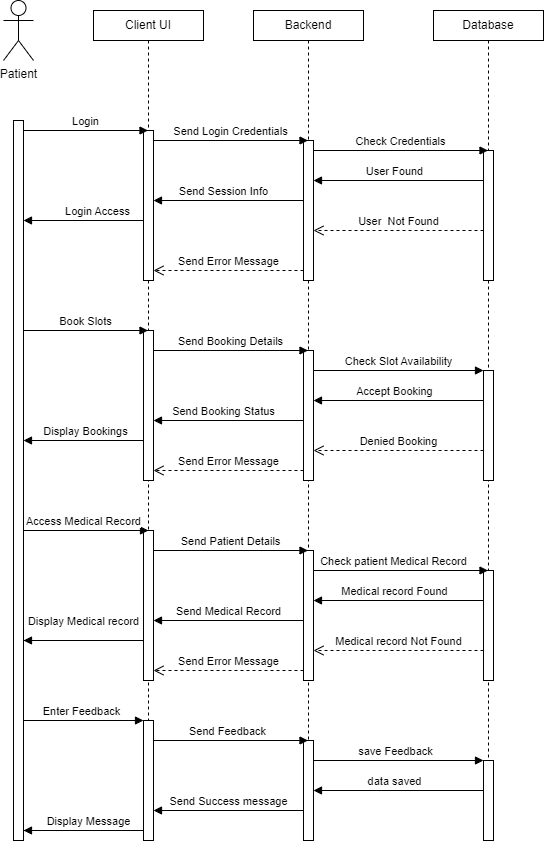

The diagram above was exported from draw.io. Its source (the exported page's mxGraphModel, read from the mxfile embedded in the PNG):
<mxGraphModel dx="1050" dy="522" grid="1" gridSize="10" guides="1" tooltips="1" connect="1" arrows="1" fold="1" page="1" pageScale="1" pageWidth="850" pageHeight="1100" math="0" shadow="0">
  <root>
    <mxCell id="0" />
    <mxCell id="1" parent="0" />
    <mxCell id="aM9ryv3xv72pqoxQDRHE-1" value="Client UI" style="shape=umlLifeline;perimeter=lifelinePerimeter;whiteSpace=wrap;html=1;container=0;dropTarget=0;collapsible=0;recursiveResize=0;outlineConnect=0;portConstraint=eastwest;newEdgeStyle={&quot;edgeStyle&quot;:&quot;elbowEdgeStyle&quot;,&quot;elbow&quot;:&quot;vertical&quot;,&quot;curved&quot;:0,&quot;rounded&quot;:0};size=30;" parent="1" vertex="1">
      <mxGeometry x="160" y="50" width="110" height="830" as="geometry" />
    </mxCell>
    <mxCell id="1VZznUZgQH9qCdTWh46F-17" value="" style="html=1;points=[[0,0,0,0,5],[0,1,0,0,-5],[1,0,0,0,5],[1,1,0,0,-5]];perimeter=orthogonalPerimeter;outlineConnect=0;targetShapes=umlLifeline;portConstraint=eastwest;newEdgeStyle={&quot;curved&quot;:0,&quot;rounded&quot;:0};" parent="aM9ryv3xv72pqoxQDRHE-1" vertex="1">
      <mxGeometry x="50" y="120" width="10" height="150" as="geometry" />
    </mxCell>
    <mxCell id="1VZznUZgQH9qCdTWh46F-32" value="" style="html=1;points=[[0,0,0,0,5],[0,1,0,0,-5],[1,0,0,0,5],[1,1,0,0,-5]];perimeter=orthogonalPerimeter;outlineConnect=0;targetShapes=umlLifeline;portConstraint=eastwest;newEdgeStyle={&quot;curved&quot;:0,&quot;rounded&quot;:0};" parent="aM9ryv3xv72pqoxQDRHE-1" vertex="1">
      <mxGeometry x="50" y="320" width="10" height="150" as="geometry" />
    </mxCell>
    <mxCell id="1VZznUZgQH9qCdTWh46F-43" value="" style="html=1;points=[[0,0,0,0,5],[0,1,0,0,-5],[1,0,0,0,5],[1,1,0,0,-5]];perimeter=orthogonalPerimeter;outlineConnect=0;targetShapes=umlLifeline;portConstraint=eastwest;newEdgeStyle={&quot;curved&quot;:0,&quot;rounded&quot;:0};" parent="aM9ryv3xv72pqoxQDRHE-1" vertex="1">
      <mxGeometry x="50" y="520" width="10" height="150" as="geometry" />
    </mxCell>
    <mxCell id="1VZznUZgQH9qCdTWh46F-59" value="" style="html=1;points=[[0,0,0,0,5],[0,1,0,0,-5],[1,0,0,0,5],[1,1,0,0,-5]];perimeter=orthogonalPerimeter;outlineConnect=0;targetShapes=umlLifeline;portConstraint=eastwest;newEdgeStyle={&quot;curved&quot;:0,&quot;rounded&quot;:0};" parent="aM9ryv3xv72pqoxQDRHE-1" vertex="1">
      <mxGeometry x="50" y="710" width="10" height="120" as="geometry" />
    </mxCell>
    <mxCell id="aM9ryv3xv72pqoxQDRHE-2" value="" style="html=1;points=[];perimeter=orthogonalPerimeter;outlineConnect=0;targetShapes=umlLifeline;portConstraint=eastwest;newEdgeStyle={&quot;edgeStyle&quot;:&quot;elbowEdgeStyle&quot;,&quot;elbow&quot;:&quot;vertical&quot;,&quot;curved&quot;:0,&quot;rounded&quot;:0};" parent="1" vertex="1">
      <mxGeometry x="80" y="160" width="10" height="720" as="geometry" />
    </mxCell>
    <mxCell id="1VZznUZgQH9qCdTWh46F-6" value="Patient" style="shape=umlActor;verticalLabelPosition=bottom;verticalAlign=top;html=1;" parent="1" vertex="1">
      <mxGeometry x="70" y="40" width="30" height="60" as="geometry" />
    </mxCell>
    <mxCell id="1VZznUZgQH9qCdTWh46F-12" value="Backend" style="shape=umlLifeline;perimeter=lifelinePerimeter;whiteSpace=wrap;html=1;container=0;dropTarget=0;collapsible=0;recursiveResize=0;outlineConnect=0;portConstraint=eastwest;newEdgeStyle={&quot;edgeStyle&quot;:&quot;elbowEdgeStyle&quot;,&quot;elbow&quot;:&quot;vertical&quot;,&quot;curved&quot;:0,&quot;rounded&quot;:0};size=30;" parent="1" vertex="1">
      <mxGeometry x="320" y="50" width="110" height="830" as="geometry" />
    </mxCell>
    <mxCell id="1VZznUZgQH9qCdTWh46F-19" value="" style="html=1;points=[[0,0,0,0,5],[0,1,0,0,-5],[1,0,0,0,5],[1,1,0,0,-5]];perimeter=orthogonalPerimeter;outlineConnect=0;targetShapes=umlLifeline;portConstraint=eastwest;newEdgeStyle={&quot;curved&quot;:0,&quot;rounded&quot;:0};" parent="1VZznUZgQH9qCdTWh46F-12" vertex="1">
      <mxGeometry x="50" y="130" width="10" height="140" as="geometry" />
    </mxCell>
    <mxCell id="1VZznUZgQH9qCdTWh46F-35" value="" style="html=1;points=[[0,0,0,0,5],[0,1,0,0,-5],[1,0,0,0,5],[1,1,0,0,-5]];perimeter=orthogonalPerimeter;outlineConnect=0;targetShapes=umlLifeline;portConstraint=eastwest;newEdgeStyle={&quot;curved&quot;:0,&quot;rounded&quot;:0};" parent="1VZznUZgQH9qCdTWh46F-12" vertex="1">
      <mxGeometry x="50" y="340" width="10" height="130" as="geometry" />
    </mxCell>
    <mxCell id="1VZznUZgQH9qCdTWh46F-45" value="" style="html=1;points=[[0,0,0,0,5],[0,1,0,0,-5],[1,0,0,0,5],[1,1,0,0,-5]];perimeter=orthogonalPerimeter;outlineConnect=0;targetShapes=umlLifeline;portConstraint=eastwest;newEdgeStyle={&quot;curved&quot;:0,&quot;rounded&quot;:0};" parent="1VZznUZgQH9qCdTWh46F-12" vertex="1">
      <mxGeometry x="50" y="540" width="10" height="130" as="geometry" />
    </mxCell>
    <mxCell id="1VZznUZgQH9qCdTWh46F-63" value="" style="html=1;points=[[0,0,0,0,5],[0,1,0,0,-5],[1,0,0,0,5],[1,1,0,0,-5]];perimeter=orthogonalPerimeter;outlineConnect=0;targetShapes=umlLifeline;portConstraint=eastwest;newEdgeStyle={&quot;curved&quot;:0,&quot;rounded&quot;:0};" parent="1VZznUZgQH9qCdTWh46F-12" vertex="1">
      <mxGeometry x="50" y="730" width="10" height="100" as="geometry" />
    </mxCell>
    <mxCell id="1VZznUZgQH9qCdTWh46F-14" value="Database" style="shape=umlLifeline;perimeter=lifelinePerimeter;whiteSpace=wrap;html=1;container=0;dropTarget=0;collapsible=0;recursiveResize=0;outlineConnect=0;portConstraint=eastwest;newEdgeStyle={&quot;edgeStyle&quot;:&quot;elbowEdgeStyle&quot;,&quot;elbow&quot;:&quot;vertical&quot;,&quot;curved&quot;:0,&quot;rounded&quot;:0};size=30;" parent="1" vertex="1">
      <mxGeometry x="500" y="50" width="110" height="830" as="geometry" />
    </mxCell>
    <mxCell id="1VZznUZgQH9qCdTWh46F-22" value="" style="html=1;points=[[0,0,0,0,5],[0,1,0,0,-5],[1,0,0,0,5],[1,1,0,0,-5]];perimeter=orthogonalPerimeter;outlineConnect=0;targetShapes=umlLifeline;portConstraint=eastwest;newEdgeStyle={&quot;curved&quot;:0,&quot;rounded&quot;:0};" parent="1VZznUZgQH9qCdTWh46F-14" vertex="1">
      <mxGeometry x="50" y="140" width="10" height="130" as="geometry" />
    </mxCell>
    <mxCell id="1VZznUZgQH9qCdTWh46F-36" value="" style="html=1;points=[[0,0,0,0,5],[0,1,0,0,-5],[1,0,0,0,5],[1,1,0,0,-5]];perimeter=orthogonalPerimeter;outlineConnect=0;targetShapes=umlLifeline;portConstraint=eastwest;newEdgeStyle={&quot;curved&quot;:0,&quot;rounded&quot;:0};" parent="1VZznUZgQH9qCdTWh46F-14" vertex="1">
      <mxGeometry x="50" y="360" width="10" height="110" as="geometry" />
    </mxCell>
    <mxCell id="1VZznUZgQH9qCdTWh46F-47" value="" style="html=1;points=[[0,0,0,0,5],[0,1,0,0,-5],[1,0,0,0,5],[1,1,0,0,-5]];perimeter=orthogonalPerimeter;outlineConnect=0;targetShapes=umlLifeline;portConstraint=eastwest;newEdgeStyle={&quot;curved&quot;:0,&quot;rounded&quot;:0};" parent="1VZznUZgQH9qCdTWh46F-14" vertex="1">
      <mxGeometry x="50" y="560" width="10" height="110" as="geometry" />
    </mxCell>
    <mxCell id="1VZznUZgQH9qCdTWh46F-67" value="" style="html=1;points=[[0,0,0,0,5],[0,1,0,0,-5],[1,0,0,0,5],[1,1,0,0,-5]];perimeter=orthogonalPerimeter;outlineConnect=0;targetShapes=umlLifeline;portConstraint=eastwest;newEdgeStyle={&quot;curved&quot;:0,&quot;rounded&quot;:0};" parent="1VZznUZgQH9qCdTWh46F-14" vertex="1">
      <mxGeometry x="50" y="750" width="10" height="80" as="geometry" />
    </mxCell>
    <mxCell id="1VZznUZgQH9qCdTWh46F-16" value="Login" style="html=1;verticalAlign=bottom;endArrow=block;curved=0;rounded=0;" parent="1" target="aM9ryv3xv72pqoxQDRHE-1" edge="1">
      <mxGeometry width="80" relative="1" as="geometry">
        <mxPoint x="90" y="170" as="sourcePoint" />
        <mxPoint x="170" y="170" as="targetPoint" />
      </mxGeometry>
    </mxCell>
    <mxCell id="1VZznUZgQH9qCdTWh46F-18" value="Send Login Credentials" style="html=1;verticalAlign=bottom;endArrow=block;curved=0;rounded=0;" parent="1" edge="1">
      <mxGeometry width="80" relative="1" as="geometry">
        <mxPoint x="220" y="180" as="sourcePoint" />
        <mxPoint x="374.5" y="180" as="targetPoint" />
      </mxGeometry>
    </mxCell>
    <mxCell id="1VZznUZgQH9qCdTWh46F-25" value="Send Session Info" style="html=1;verticalAlign=bottom;endArrow=block;curved=0;rounded=0;entryX=1;entryY=0.5;entryDx=0;entryDy=0;entryPerimeter=0;" parent="1" edge="1">
      <mxGeometry x="0.4615" width="80" relative="1" as="geometry">
        <mxPoint x="260" y="240" as="sourcePoint" />
        <mxPoint x="220" y="240" as="targetPoint" />
        <Array as="points">
          <mxPoint x="370" y="240" />
        </Array>
        <mxPoint as="offset" />
      </mxGeometry>
    </mxCell>
    <mxCell id="1VZznUZgQH9qCdTWh46F-26" value="Login Access" style="html=1;verticalAlign=bottom;endArrow=block;curved=0;rounded=0;" parent="1" edge="1">
      <mxGeometry x="0.3538" width="80" relative="1" as="geometry">
        <mxPoint x="100" y="260" as="sourcePoint" />
        <mxPoint x="90" y="260" as="targetPoint" />
        <Array as="points">
          <mxPoint x="210" y="260" />
        </Array>
        <mxPoint as="offset" />
      </mxGeometry>
    </mxCell>
    <mxCell id="1VZznUZgQH9qCdTWh46F-27" value="User Found" style="html=1;verticalAlign=bottom;endArrow=block;curved=0;rounded=0;entryX=1;entryY=0.5;entryDx=0;entryDy=0;entryPerimeter=0;" parent="1" edge="1">
      <mxGeometry x="0.4615" width="80" relative="1" as="geometry">
        <mxPoint x="420" y="220" as="sourcePoint" />
        <mxPoint x="380" y="220" as="targetPoint" />
        <Array as="points">
          <mxPoint x="550" y="220" />
        </Array>
        <mxPoint as="offset" />
      </mxGeometry>
    </mxCell>
    <mxCell id="1VZznUZgQH9qCdTWh46F-28" value="User&amp;nbsp; Not Found" style="html=1;verticalAlign=bottom;endArrow=open;dashed=1;endSize=8;curved=0;rounded=0;" parent="1" source="1VZznUZgQH9qCdTWh46F-22" edge="1">
      <mxGeometry relative="1" as="geometry">
        <mxPoint x="530" y="270" as="sourcePoint" />
        <mxPoint x="380" y="270" as="targetPoint" />
      </mxGeometry>
    </mxCell>
    <mxCell id="1VZznUZgQH9qCdTWh46F-29" value="Send Error Message" style="html=1;verticalAlign=bottom;endArrow=open;dashed=1;endSize=8;curved=0;rounded=0;" parent="1" edge="1">
      <mxGeometry relative="1" as="geometry">
        <mxPoint x="370" y="310" as="sourcePoint" />
        <mxPoint x="220" y="310" as="targetPoint" />
      </mxGeometry>
    </mxCell>
    <mxCell id="1VZznUZgQH9qCdTWh46F-31" value="Book Slots" style="html=1;verticalAlign=bottom;endArrow=block;curved=0;rounded=0;" parent="1" target="aM9ryv3xv72pqoxQDRHE-1" edge="1">
      <mxGeometry width="80" relative="1" as="geometry">
        <mxPoint x="90" y="370" as="sourcePoint" />
        <mxPoint x="170" y="370" as="targetPoint" />
      </mxGeometry>
    </mxCell>
    <mxCell id="1VZznUZgQH9qCdTWh46F-33" value="Send Booking Details" style="html=1;verticalAlign=bottom;endArrow=block;curved=0;rounded=0;" parent="1" edge="1">
      <mxGeometry width="80" relative="1" as="geometry">
        <mxPoint x="220" y="390" as="sourcePoint" />
        <mxPoint x="374.5" y="390" as="targetPoint" />
      </mxGeometry>
    </mxCell>
    <mxCell id="1VZznUZgQH9qCdTWh46F-34" value="Check Slot Availability" style="html=1;verticalAlign=bottom;endArrow=block;curved=0;rounded=0;" parent="1" target="1VZznUZgQH9qCdTWh46F-36" edge="1">
      <mxGeometry width="80" relative="1" as="geometry">
        <mxPoint x="380" y="410" as="sourcePoint" />
        <mxPoint x="534.5" y="410" as="targetPoint" />
      </mxGeometry>
    </mxCell>
    <mxCell id="1VZznUZgQH9qCdTWh46F-37" value="Accept Booking" style="html=1;verticalAlign=bottom;endArrow=block;curved=0;rounded=0;entryX=1;entryY=0.5;entryDx=0;entryDy=0;entryPerimeter=0;" parent="1" edge="1">
      <mxGeometry x="0.4615" width="80" relative="1" as="geometry">
        <mxPoint x="420" y="440" as="sourcePoint" />
        <mxPoint x="380" y="440" as="targetPoint" />
        <Array as="points">
          <mxPoint x="550" y="440" />
        </Array>
        <mxPoint as="offset" />
      </mxGeometry>
    </mxCell>
    <mxCell id="1VZznUZgQH9qCdTWh46F-38" value="Send Booking Status" style="html=1;verticalAlign=bottom;endArrow=block;curved=0;rounded=0;entryX=1;entryY=0.5;entryDx=0;entryDy=0;entryPerimeter=0;" parent="1" edge="1">
      <mxGeometry x="0.4615" width="80" relative="1" as="geometry">
        <mxPoint x="260" y="460" as="sourcePoint" />
        <mxPoint x="220" y="460" as="targetPoint" />
        <Array as="points">
          <mxPoint x="370" y="460" />
        </Array>
        <mxPoint as="offset" />
      </mxGeometry>
    </mxCell>
    <mxCell id="1VZznUZgQH9qCdTWh46F-39" value="Display Bookings" style="html=1;verticalAlign=bottom;endArrow=block;curved=0;rounded=0;" parent="1" edge="1">
      <mxGeometry x="0.4615" width="80" relative="1" as="geometry">
        <mxPoint x="100" y="480" as="sourcePoint" />
        <mxPoint x="90" y="480" as="targetPoint" />
        <Array as="points">
          <mxPoint x="210" y="480" />
        </Array>
        <mxPoint as="offset" />
      </mxGeometry>
    </mxCell>
    <mxCell id="1VZznUZgQH9qCdTWh46F-40" value="Denied Booking" style="html=1;verticalAlign=bottom;endArrow=open;dashed=1;endSize=8;curved=0;rounded=0;" parent="1" source="1VZznUZgQH9qCdTWh46F-36" edge="1">
      <mxGeometry relative="1" as="geometry">
        <mxPoint x="530" y="490" as="sourcePoint" />
        <mxPoint x="380" y="490" as="targetPoint" />
        <mxPoint as="offset" />
      </mxGeometry>
    </mxCell>
    <mxCell id="1VZznUZgQH9qCdTWh46F-41" value="Send Error Message" style="html=1;verticalAlign=bottom;endArrow=open;dashed=1;endSize=8;curved=0;rounded=0;" parent="1" edge="1">
      <mxGeometry relative="1" as="geometry">
        <mxPoint x="370" y="510" as="sourcePoint" />
        <mxPoint x="220" y="510" as="targetPoint" />
      </mxGeometry>
    </mxCell>
    <mxCell id="1VZznUZgQH9qCdTWh46F-42" value="Access Medical Record" style="html=1;verticalAlign=bottom;endArrow=block;curved=0;rounded=0;" parent="1" edge="1">
      <mxGeometry x="-0.04" width="80" relative="1" as="geometry">
        <mxPoint x="90" y="570" as="sourcePoint" />
        <mxPoint x="215" y="570" as="targetPoint" />
        <mxPoint as="offset" />
      </mxGeometry>
    </mxCell>
    <mxCell id="1VZznUZgQH9qCdTWh46F-44" value="Send Patient Details" style="html=1;verticalAlign=bottom;endArrow=block;curved=0;rounded=0;" parent="1" edge="1">
      <mxGeometry width="80" relative="1" as="geometry">
        <mxPoint x="220" y="590" as="sourcePoint" />
        <mxPoint x="374.5" y="590" as="targetPoint" />
      </mxGeometry>
    </mxCell>
    <mxCell id="1VZznUZgQH9qCdTWh46F-46" value="Check patient Medical Record" style="html=1;verticalAlign=bottom;endArrow=block;curved=0;rounded=0;" parent="1" target="1VZznUZgQH9qCdTWh46F-14" edge="1">
      <mxGeometry x="-0.0831" width="80" relative="1" as="geometry">
        <mxPoint x="380" y="610" as="sourcePoint" />
        <mxPoint x="534.5" y="610" as="targetPoint" />
        <mxPoint as="offset" />
      </mxGeometry>
    </mxCell>
    <mxCell id="1VZznUZgQH9qCdTWh46F-51" value="Check Credentials" style="html=1;verticalAlign=bottom;endArrow=block;curved=0;rounded=0;" parent="1" target="1VZznUZgQH9qCdTWh46F-14" edge="1">
      <mxGeometry width="80" relative="1" as="geometry">
        <mxPoint x="380" y="190" as="sourcePoint" />
        <mxPoint x="460" y="190" as="targetPoint" />
      </mxGeometry>
    </mxCell>
    <mxCell id="1VZznUZgQH9qCdTWh46F-52" value="Medical record Found" style="html=1;verticalAlign=bottom;endArrow=block;curved=0;rounded=0;entryX=1;entryY=0.5;entryDx=0;entryDy=0;entryPerimeter=0;" parent="1" edge="1">
      <mxGeometry x="0.4615" width="80" relative="1" as="geometry">
        <mxPoint x="420" y="640" as="sourcePoint" />
        <mxPoint x="380" y="640" as="targetPoint" />
        <Array as="points">
          <mxPoint x="550" y="640" />
        </Array>
        <mxPoint as="offset" />
      </mxGeometry>
    </mxCell>
    <mxCell id="1VZznUZgQH9qCdTWh46F-53" value="Send Medical Record" style="html=1;verticalAlign=bottom;endArrow=block;curved=0;rounded=0;" parent="1" edge="1">
      <mxGeometry x="0.4615" width="80" relative="1" as="geometry">
        <mxPoint x="240" y="660" as="sourcePoint" />
        <mxPoint x="220" y="660" as="targetPoint" />
        <Array as="points">
          <mxPoint x="370" y="660" />
        </Array>
        <mxPoint as="offset" />
      </mxGeometry>
    </mxCell>
    <mxCell id="1VZznUZgQH9qCdTWh46F-57" value="Display Medical record" style="html=1;verticalAlign=bottom;endArrow=block;curved=0;rounded=0;" parent="1" edge="1">
      <mxGeometry x="0.5" y="-10" width="80" relative="1" as="geometry">
        <mxPoint x="90" y="680" as="sourcePoint" />
        <mxPoint x="90" y="680" as="targetPoint" />
        <Array as="points">
          <mxPoint x="210" y="680" />
        </Array>
        <mxPoint as="offset" />
      </mxGeometry>
    </mxCell>
    <mxCell id="1VZznUZgQH9qCdTWh46F-58" value="Enter Feedback" style="html=1;verticalAlign=bottom;endArrow=block;curved=0;rounded=0;" parent="1" target="1VZznUZgQH9qCdTWh46F-59" edge="1">
      <mxGeometry x="-0.04" width="80" relative="1" as="geometry">
        <mxPoint x="90" y="760" as="sourcePoint" />
        <mxPoint x="190" y="760" as="targetPoint" />
        <mxPoint as="offset" />
      </mxGeometry>
    </mxCell>
    <mxCell id="1VZznUZgQH9qCdTWh46F-62" value="Send Feedback" style="html=1;verticalAlign=bottom;endArrow=block;curved=0;rounded=0;" parent="1" target="1VZznUZgQH9qCdTWh46F-12" edge="1">
      <mxGeometry x="-0.04" width="80" relative="1" as="geometry">
        <mxPoint x="220" y="780" as="sourcePoint" />
        <mxPoint x="340" y="780" as="targetPoint" />
        <mxPoint as="offset" />
      </mxGeometry>
    </mxCell>
    <mxCell id="1VZznUZgQH9qCdTWh46F-64" value="save Feedback" style="html=1;verticalAlign=bottom;endArrow=block;curved=0;rounded=0;" parent="1" edge="1">
      <mxGeometry x="-0.04" width="80" relative="1" as="geometry">
        <mxPoint x="380" y="800" as="sourcePoint" />
        <mxPoint x="550" y="800" as="targetPoint" />
        <mxPoint as="offset" />
      </mxGeometry>
    </mxCell>
    <mxCell id="1VZznUZgQH9qCdTWh46F-68" value="data saved" style="html=1;verticalAlign=bottom;endArrow=block;curved=0;rounded=0;entryX=1;entryY=0.5;entryDx=0;entryDy=0;entryPerimeter=0;" parent="1" edge="1">
      <mxGeometry x="0.4615" width="80" relative="1" as="geometry">
        <mxPoint x="420" y="830" as="sourcePoint" />
        <mxPoint x="380" y="830" as="targetPoint" />
        <Array as="points">
          <mxPoint x="550" y="830" />
        </Array>
        <mxPoint as="offset" />
      </mxGeometry>
    </mxCell>
    <mxCell id="1VZznUZgQH9qCdTWh46F-69" value="Send Success message" style="html=1;verticalAlign=bottom;endArrow=block;curved=0;rounded=0;" parent="1" edge="1">
      <mxGeometry x="0.4615" width="80" relative="1" as="geometry">
        <mxPoint x="240" y="850" as="sourcePoint" />
        <mxPoint x="220" y="850" as="targetPoint" />
        <Array as="points">
          <mxPoint x="370" y="850" />
        </Array>
        <mxPoint as="offset" />
      </mxGeometry>
    </mxCell>
    <mxCell id="1VZznUZgQH9qCdTWh46F-70" value="Display Message" style="html=1;verticalAlign=bottom;endArrow=block;curved=0;rounded=0;" parent="1" edge="1">
      <mxGeometry x="0.4615" width="80" relative="1" as="geometry">
        <mxPoint x="90" y="870" as="sourcePoint" />
        <mxPoint x="90" y="870" as="targetPoint" />
        <Array as="points">
          <mxPoint x="210" y="870" />
        </Array>
        <mxPoint as="offset" />
      </mxGeometry>
    </mxCell>
    <mxCell id="1VZznUZgQH9qCdTWh46F-71" value="Medical record Not Found" style="html=1;verticalAlign=bottom;endArrow=open;dashed=1;endSize=8;curved=0;rounded=0;" parent="1" edge="1">
      <mxGeometry relative="1" as="geometry">
        <mxPoint x="550" y="690" as="sourcePoint" />
        <mxPoint x="380" y="690" as="targetPoint" />
        <mxPoint as="offset" />
      </mxGeometry>
    </mxCell>
    <mxCell id="1VZznUZgQH9qCdTWh46F-72" value="Send Error Message" style="html=1;verticalAlign=bottom;endArrow=open;dashed=1;endSize=8;curved=0;rounded=0;" parent="1" edge="1">
      <mxGeometry relative="1" as="geometry">
        <mxPoint x="370" y="710" as="sourcePoint" />
        <mxPoint x="220" y="710" as="targetPoint" />
        <mxPoint as="offset" />
      </mxGeometry>
    </mxCell>
  </root>
</mxGraphModel>